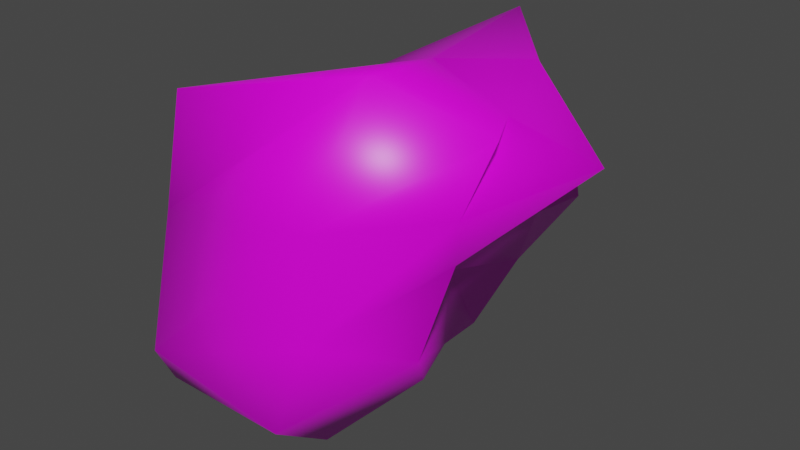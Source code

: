 # Source: Rock.blend  (saved by Blender 2.92.15; exported with 4.5.12 LTS)
import bpy
from mathutils import Matrix  # noqa: F401  (used for matrix-valued properties, if any)

bpy.ops.wm.read_factory_settings(use_empty=True)
scene = bpy.context.scene
scene.name = 'Scene'

# ---- collections
col_collection = bpy.data.collections.new('Collection'); scene.collection.children.link(col_collection)

# ---- images (referenced by path relative to the original .blend; pixels are not part of the script)
import os
ASSET_DIR = os.environ.get("B2B_ASSET_DIR", "")  # directory of the original .blend (textures are referenced by path, not embedded)
HERE = os.path.dirname(os.path.abspath(__file__))  # packed textures are extracted next to this script under _unpacked/

def load_image(name, relpath, width, height, colorspace="sRGB"):
    """Load a texture the original file referenced (path relative to the .blend, or extracted next to this script)."""
    p = next((c for c in (os.path.join(HERE, relpath), os.path.join(ASSET_DIR, relpath)) if relpath and os.path.exists(c)), "")
    if p:
        img = bpy.data.images.load(p, check_existing=True)
        img.name = name
    else:  # same state as the original file: an image datablock whose file is absent (Cycles renders it pink)
        img = bpy.data.images.new(name, width, height)
        img.source = "FILE"
        img.filepath = "//" + (relpath or name)
    img.colorspace_settings.name = colorspace
    return img
img_t_character_jpg = load_image('T_Character.jpg', 'T_Character.jpg', 1024, 1024, 'sRGB')

# ---- materials (node trees are filled in below, after node groups)
mat_material = bpy.data.materials.new('Material')
mat_material.alpha_threshold = 0.0
mat_material.use_transparent_shadow = False
mat_material.line_color = (0.0, 0.0, 0.0, 1.0)

# ---- material node trees
mat_material.use_nodes = True; mat_material.node_tree.nodes.clear()
_N = mat_material.node_tree.nodes; _L = mat_material.node_tree.links
n0 = _N.new('ShaderNodeOutputMaterial'); n0.name = 'Material Output'; n0.location = (300, 300)
n1 = _N.new('ShaderNodeBsdfPrincipled'); n1.name = 'Principled BSDF'; n1.location = (10, 300)
n1.distribution = 'GGX'
n1.subsurface_method = 'BURLEY'
n1.inputs[2].default_value = 0.4
n1.inputs[3].default_value = 1.45
n1.inputs[27].default_value = (0.0, 0.0, 0.0, 1.0)
n1.inputs[28].default_value = 1.0
n2 = _N.new('ShaderNodeTexImage'); n2.name = 'Image Texture'; n2.location = (-280, 265)
n2.image = img_t_character_jpg
_L.new(n1.outputs[0], n0.inputs[0])
_L.new(n2.outputs[0], n1.inputs[0])
n0.is_active_output = True

# ---- world
world_world = bpy.data.worlds.new('World'); scene.world = world_world
world_world.use_nodes = True; world_world.node_tree.nodes.clear()
_N = world_world.node_tree.nodes; _L = world_world.node_tree.links
n0 = _N.new('ShaderNodeOutputWorld'); n0.name = 'World Output'; n0.location = (300, 300)
n1 = _N.new('ShaderNodeBackground'); n1.name = 'Background'; n1.location = (10, 300)
n1.inputs[0].default_value = (0.05088, 0.05088, 0.05088, 1.0)
_L.new(n1.outputs[0], n0.inputs[0])
n0.is_active_output = True
world_world.color = (0.05088, 0.05088, 0.05088)
world_world.use_sun_shadow = False
world_world.sun_shadow_jitter_overblur = 0.0

# ---- meshes
me_cube = bpy.data.meshes.new('Cube')
me_cube.from_pydata([(0.3083, 0.1861, 0.4206), (-0.1792, 0.1056, -0.402), (0.2749, -0.67, 0.4213), (0.09606, -0.6412, -0.2169), (-0.9239, 0.2385, 0.1688), (-0.9445, 0.6039, -0.5093), (-1.009, -1.212, -0.247), (-0.9866, -0.7335, -0.6436), (0.4107, -0.6082, 0.966), (-0.9089, -1.021, 0.9806), (0.1831, -0.01467, 1.081), (-0.74, 0.4339, 0.7669), (0.04966, 0.1197, 0.03425), (-1.019, -1.106, -0.4546), (0.1797, -0.781, -0.01778), (-1.012, 0.3425, -0.1877), (-0.9253, 0.3364, 0.3667), (0.2966, 0.1579, 0.5985), (0.3578, -0.766, 0.6765), (-1.01, -1.055, 0.4062), (-1.072, -0.1519, -0.5182), (0.3492, -0.2164, 0.503), (-1.15, -0.5057, -0.1027), (-0.03884, -0.3181, -0.255), (0.292, -0.3753, 0.9661), (-1.009, -0.4373, 0.6725), (-0.008493, -0.3328, 0.151), (-1.184, -0.4836, -0.403), (0.6163, -0.1679, 0.7648), (-1.196, -0.3308, 0.2513), (-0.5727, 0.4808, -0.7292), (-0.1603, -1.104, 0.04852), (-0.3589, -0.7837, -0.684), (-0.1715, 0.5214, 0.2738), (0.1001, -0.9748, 1.248), (-0.2031, 0.4119, 1.14), (-0.4447, 0.4609, -0.2235), (-0.3326, -1.125, -0.4366), (-0.07662, -1.176, 0.6397), (-0.1963, 0.6688, 0.5809), (-0.08761, -0.375, 1.12), (-0.5731, -0.1962, -0.6778)], [], [(39, 16, 11, 35), (37, 31, 6, 13), (27, 22, 4, 15), (41, 23, 3, 32), (26, 21, 2, 14), (36, 33, 0, 12), (40, 25, 9, 34), (38, 18, 8, 34), (29, 19, 9, 25), (28, 17, 10, 24), (30, 36, 12, 1), (23, 26, 14, 3), (20, 27, 15, 5), (32, 37, 13, 7), (21, 0, 17, 28), (22, 6, 19, 29), (31, 2, 18, 38), (33, 4, 16, 39), (4, 22, 29, 16), (2, 21, 28, 18), (7, 13, 27, 20), (1, 12, 26, 23), (18, 28, 24, 8), (16, 29, 25, 11), (35, 11, 25, 40), (12, 0, 21, 26), (30, 1, 23, 41), (13, 6, 22, 27), (5, 30, 41, 20), (10, 35, 40, 24), (0, 33, 39, 17), (6, 31, 38, 19), (3, 14, 37, 32), (5, 15, 36, 30), (19, 38, 34, 9), (24, 40, 34, 8), (15, 4, 33, 36), (20, 41, 32, 7), (14, 2, 31, 37), (17, 39, 35, 10)])
me_cube.polygons.foreach_set('use_smooth', [True] * 40)
_uv = me_cube.uv_layers.new(name='UVMap')
_uv.uv.foreach_set('vector', [0.1101, 0.7493, 0.1154, 0.6714, 0.1167, 0.8007, 0.1117, 0.8582, 0.1332, 0.3767, 0.132, 0.6538, 0.1252, 0.598, 0.1284, 0.3292, 0.1201, 0.3225, 0.1197, 0.57, 0.1142, 0.542, 0.1118, 0.3158, 0.1445, 0.1142, 0.1436, 0.1533, 0.1374, 0.1387, 0.1345, 0.09952, 0.1446, 0.4388, 0.1455, 0.7242, 0.1387, 0.7096, 0.138, 0.4241, 0.1066, 0.3846, 0.1084, 0.6405, 0.1025, 0.7389, 0.1013, 0.4534, 0.1332, 0.8496, 0.1209, 0.7922, 0.1252, 0.7836, 0.1297, 0.8411, 0.1309, 0.7474, 0.1365, 0.8041, 0.1343, 0.8986, 0.1297, 0.8411, 0.1203, 0.6811, 0.1252, 0.6908, 0.1252, 0.7836, 0.1209, 0.7922, 0.1455, 0.8157, 0.1544, 0.8273, 0.1566, 0.9157, 0.1454, 0.9071, 0.1048, 0.1288, 0.1066, 0.3846, 0.1013, 0.4534, 0.1002, 0.168, 0.1436, 0.1533, 0.1446, 0.4388, 0.138, 0.4241, 0.1374, 0.1387, 0.1205, 0.075, 0.1201, 0.3225, 0.1118, 0.3158, 0.1094, 0.08964, 0.1345, 0.09952, 0.1332, 0.3767, 0.1284, 0.3292, 0.1316, 0.06036, 0.1455, 0.7242, 0.1522, 0.7389, 0.1544, 0.8273, 0.1455, 0.8157, 0.1197, 0.57, 0.1252, 0.598, 0.1252, 0.6908, 0.1203, 0.6811, 0.132, 0.6538, 0.1387, 0.7096, 0.1365, 0.8041, 0.1309, 0.7474, 0.1084, 0.6405, 0.1142, 0.542, 0.1154, 0.6714, 0.1101, 0.7493, 0.1142, 0.542, 0.1197, 0.57, 0.1203, 0.6811, 0.1154, 0.6714, 0.1387, 0.7096, 0.1455, 0.7242, 0.1455, 0.8157, 0.1365, 0.8041, 0.1316, 0.06036, 0.1284, 0.3292, 0.1201, 0.3225, 0.1205, 0.075, 0.1499, 0.168, 0.1511, 0.4534, 0.1446, 0.4388, 0.1436, 0.1533, 0.1365, 0.8041, 0.1455, 0.8157, 0.1454, 0.9071, 0.1343, 0.8986, 0.1154, 0.6714, 0.1203, 0.6811, 0.1209, 0.7922, 0.1167, 0.8007, 0.1366, 0.8582, 0.1167, 0.8007, 0.1209, 0.7922, 0.1332, 0.8496, 0.1511, 0.4534, 0.1522, 0.7389, 0.1455, 0.7242, 0.1446, 0.4388, 0.1545, 0.1288, 0.1499, 0.168, 0.1436, 0.1533, 0.1445, 0.1142, 0.1284, 0.3292, 0.1252, 0.598, 0.1197, 0.57, 0.1201, 0.3225, 0.1592, 0.08964, 0.1545, 0.1288, 0.1445, 0.1142, 0.1454, 0.075, 0.1566, 0.9157, 0.1366, 0.8582, 0.1332, 0.8496, 0.1454, 0.9071, 0.1025, 0.7389, 0.1084, 0.6405, 0.1101, 0.7493, 0.1047, 0.8273, 0.1252, 0.598, 0.132, 0.6538, 0.1309, 0.7474, 0.1252, 0.6908, 0.1374, 0.1387, 0.138, 0.4241, 0.1332, 0.3767, 0.1345, 0.09952, 0.1094, 0.08964, 0.1118, 0.3158, 0.1066, 0.3846, 0.1048, 0.1288, 0.1252, 0.6908, 0.1309, 0.7474, 0.1297, 0.8411, 0.1252, 0.7836, 0.1454, 0.9071, 0.1332, 0.8496, 0.1297, 0.8411, 0.1343, 0.8986, 0.1118, 0.3158, 0.1142, 0.542, 0.1084, 0.6405, 0.1066, 0.3846, 0.1454, 0.075, 0.1445, 0.1142, 0.1345, 0.09952, 0.1316, 0.06036, 0.138, 0.4241, 0.1387, 0.7096, 0.132, 0.6538, 0.1332, 0.3767, 0.1047, 0.8273, 0.1101, 0.7493, 0.1117, 0.8582, 0.1068, 0.9157])
me_cube.materials.append(mat_material)
me_cube.use_remesh_preserve_volume = False
me_cube.use_remesh_preserve_attributes = False
me_cube.use_mirror_vertex_groups = False
me_cube.update()

# ---- objects
ob_cube = bpy.data.objects.new('Cube', me_cube)

# ---- transforms, parenting, visibility, modifiers, constraints
ob_cube.location = (0.0, 0.0, 0.0)
ob_cube.lock_rotations_4d = False
ob_cube.empty_display_type = 'ARROWS'
ob_cube.lineart.crease_threshold = 0.0
_m = ob_cube.modifiers.new('Bevel', 'BEVEL')
_m.show_render = False

# ---- collection membership
col_collection.objects.link(ob_cube)

# ---- scene / render settings (as saved in the file)
scene.frame_start = 1; scene.frame_end = 250; scene.frame_set(1)
scene.render.engine = 'BLENDER_EEVEE_NEXT'
scene.cycles.use_denoising = False
scene.cycles.samples = 128
scene.cycles.sampling_pattern = 'TABULATED_SOBOL'
scene.cycles.use_adaptive_sampling = False
scene.cycles.use_light_tree = False
scene.view_settings.view_transform = 'Filmic'
bpy.context.view_layer.update()

# ---- added for rendering (the .blend has no active camera and no usable light): camera, sun
cam_auto = bpy.data.cameras.new('AutoCamera')
cam_auto.lens = 50.0
cam_auto.sensor_width = 36.0
cam_auto.clip_end = 1000.0
ob_auto_camera = bpy.data.objects.new('AutoCamera', cam_auto)
scene.collection.objects.link(ob_auto_camera)
ob_auto_camera.location = (2.5534, -3.74852, 2.55882)
ob_auto_camera.rotation_euler = (1.09748, -7.21219e-08, 0.694738)
scene.camera = ob_auto_camera
light_auto_sun = bpy.data.lights.new('AutoSun', 'SUN')
light_auto_sun.energy = 3.0
light_auto_sun.angle = 0.0523599
ob_auto_sun = bpy.data.objects.new('AutoSun', light_auto_sun)
scene.collection.objects.link(ob_auto_sun)
ob_auto_sun.rotation_euler = (0.872665, 0.174533, 0.523599)
bpy.context.view_layer.update()
